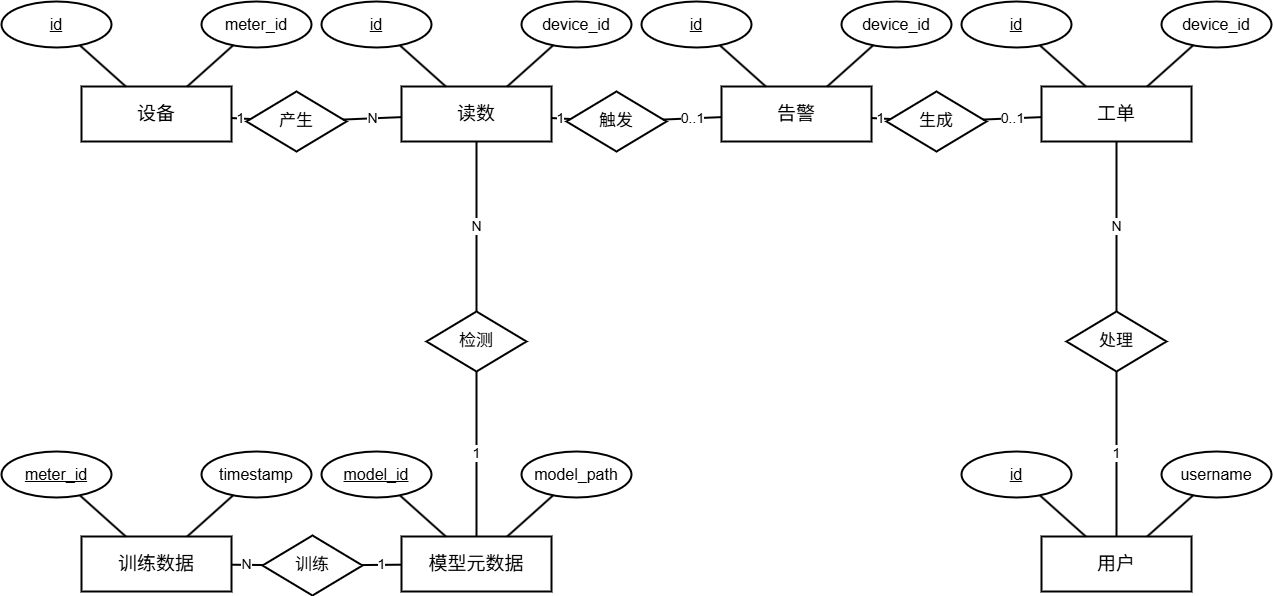

The diagram above was exported from draw.io. Its source (the exported page's mxGraphModel, read from the mxfile embedded in the PNG):
<mxGraphModel dx="1848" dy="1286" grid="1" gridSize="10" guides="1" tooltips="1" connect="1" arrows="1" fold="1" page="1" pageScale="1" pageWidth="1600" pageHeight="980" math="0" shadow="0">
  <root>
    <mxCell id="0" />
    <mxCell id="1" parent="0" />
    <mxCell id="3" parent="1" style="rounded=0;whiteSpace=wrap;html=1;fillColor=#ffffff;strokeColor=#000000;strokeWidth=2;fontSize=19;" value="用户" vertex="1">
      <mxGeometry height="55" width="150" x="1195" y="700" as="geometry" />
    </mxCell>
    <mxCell id="4" parent="1" style="ellipse;whiteSpace=wrap;html=1;fillColor=#ffffff;strokeColor=#000000;strokeWidth=2;fontSize=16;" value="&lt;u&gt;id&lt;/u&gt;" vertex="1">
      <mxGeometry height="46" width="110" x="1115" y="615" as="geometry" />
    </mxCell>
    <mxCell id="5" edge="1" parent="1" source="3" style="endArrow=none;html=1;rounded=0;strokeWidth=2;fontSize=14;" target="4" value="">
      <mxGeometry relative="1" as="geometry" />
    </mxCell>
    <mxCell id="6" parent="1" style="ellipse;whiteSpace=wrap;html=1;fillColor=#ffffff;strokeColor=#000000;strokeWidth=2;fontSize=16;" value="username" vertex="1">
      <mxGeometry height="46" width="110" x="1315" y="615" as="geometry" />
    </mxCell>
    <mxCell id="7" edge="1" parent="1" source="3" style="endArrow=none;html=1;rounded=0;strokeWidth=2;fontSize=14;" target="6" value="">
      <mxGeometry relative="1" as="geometry" />
    </mxCell>
    <mxCell id="8" parent="1" style="rounded=0;whiteSpace=wrap;html=1;fillColor=#ffffff;strokeColor=#000000;strokeWidth=2;fontSize=19;" value="设备" vertex="1">
      <mxGeometry height="55" width="150" x="235" y="250" as="geometry" />
    </mxCell>
    <mxCell id="9" parent="1" style="ellipse;whiteSpace=wrap;html=1;fillColor=#ffffff;strokeColor=#000000;strokeWidth=2;fontSize=16;" value="&lt;u&gt;id&lt;/u&gt;" vertex="1">
      <mxGeometry height="46" width="110" x="155" y="165" as="geometry" />
    </mxCell>
    <mxCell id="10" edge="1" parent="1" source="8" style="endArrow=none;html=1;rounded=0;strokeWidth=2;fontSize=14;" target="9" value="">
      <mxGeometry relative="1" as="geometry" />
    </mxCell>
    <mxCell id="11" parent="1" style="ellipse;whiteSpace=wrap;html=1;fillColor=#ffffff;strokeColor=#000000;strokeWidth=2;fontSize=16;" value="meter_id" vertex="1">
      <mxGeometry height="46" width="110" x="355" y="165" as="geometry" />
    </mxCell>
    <mxCell id="12" edge="1" parent="1" source="8" style="endArrow=none;html=1;rounded=0;strokeWidth=2;fontSize=14;" target="11" value="">
      <mxGeometry relative="1" as="geometry" />
    </mxCell>
    <mxCell id="13" parent="1" style="rounded=0;whiteSpace=wrap;html=1;fillColor=#ffffff;strokeColor=#000000;strokeWidth=2;fontSize=19;" value="读数" vertex="1">
      <mxGeometry height="55" width="150" x="555" y="250" as="geometry" />
    </mxCell>
    <mxCell id="14" parent="1" style="ellipse;whiteSpace=wrap;html=1;fillColor=#ffffff;strokeColor=#000000;strokeWidth=2;fontSize=16;" value="&lt;u&gt;id&lt;/u&gt;" vertex="1">
      <mxGeometry height="46" width="110" x="475" y="165" as="geometry" />
    </mxCell>
    <mxCell id="15" edge="1" parent="1" source="13" style="endArrow=none;html=1;rounded=0;strokeWidth=2;fontSize=14;" target="14" value="">
      <mxGeometry relative="1" as="geometry" />
    </mxCell>
    <mxCell id="16" parent="1" style="ellipse;whiteSpace=wrap;html=1;fillColor=#ffffff;strokeColor=#000000;strokeWidth=2;fontSize=16;" value="device_id" vertex="1">
      <mxGeometry height="46" width="110" x="675" y="165" as="geometry" />
    </mxCell>
    <mxCell id="17" edge="1" parent="1" source="13" style="endArrow=none;html=1;rounded=0;strokeWidth=2;fontSize=14;" target="16" value="">
      <mxGeometry relative="1" as="geometry" />
    </mxCell>
    <mxCell id="18" parent="1" style="rounded=0;whiteSpace=wrap;html=1;fillColor=#ffffff;strokeColor=#000000;strokeWidth=2;fontSize=19;" value="告警" vertex="1">
      <mxGeometry height="55" width="150" x="875" y="250" as="geometry" />
    </mxCell>
    <mxCell id="19" parent="1" style="ellipse;whiteSpace=wrap;html=1;fillColor=#ffffff;strokeColor=#000000;strokeWidth=2;fontSize=16;" value="&lt;u&gt;id&lt;/u&gt;" vertex="1">
      <mxGeometry height="46" width="110" x="795" y="165" as="geometry" />
    </mxCell>
    <mxCell id="20" edge="1" parent="1" source="18" style="endArrow=none;html=1;rounded=0;strokeWidth=2;fontSize=14;" target="19" value="">
      <mxGeometry relative="1" as="geometry" />
    </mxCell>
    <mxCell id="21" parent="1" style="ellipse;whiteSpace=wrap;html=1;fillColor=#ffffff;strokeColor=#000000;strokeWidth=2;fontSize=16;" value="device_id" vertex="1">
      <mxGeometry height="46" width="110" x="995" y="165" as="geometry" />
    </mxCell>
    <mxCell id="22" edge="1" parent="1" source="18" style="endArrow=none;html=1;rounded=0;strokeWidth=2;fontSize=14;" target="21" value="">
      <mxGeometry relative="1" as="geometry" />
    </mxCell>
    <mxCell id="23" parent="1" style="rounded=0;whiteSpace=wrap;html=1;fillColor=#ffffff;strokeColor=#000000;strokeWidth=2;fontSize=19;" value="工单" vertex="1">
      <mxGeometry height="55" width="150" x="1195" y="250" as="geometry" />
    </mxCell>
    <mxCell id="24" parent="1" style="ellipse;whiteSpace=wrap;html=1;fillColor=#ffffff;strokeColor=#000000;strokeWidth=2;fontSize=16;" value="&lt;u&gt;id&lt;/u&gt;" vertex="1">
      <mxGeometry height="46" width="110" x="1115" y="165" as="geometry" />
    </mxCell>
    <mxCell id="25" edge="1" parent="1" source="23" style="endArrow=none;html=1;rounded=0;strokeWidth=2;fontSize=14;" target="24" value="">
      <mxGeometry relative="1" as="geometry" />
    </mxCell>
    <mxCell id="26" parent="1" style="ellipse;whiteSpace=wrap;html=1;fillColor=#ffffff;strokeColor=#000000;strokeWidth=2;fontSize=16;" value="device_id" vertex="1">
      <mxGeometry height="46" width="110" x="1315" y="165" as="geometry" />
    </mxCell>
    <mxCell id="27" edge="1" parent="1" source="23" style="endArrow=none;html=1;rounded=0;strokeWidth=2;fontSize=14;" target="26" value="">
      <mxGeometry relative="1" as="geometry" />
    </mxCell>
    <mxCell id="28" parent="1" style="rounded=0;whiteSpace=wrap;html=1;fillColor=#ffffff;strokeColor=#000000;strokeWidth=2;fontSize=19;" value="模型元数据" vertex="1">
      <mxGeometry height="55" width="150" x="555" y="700" as="geometry" />
    </mxCell>
    <mxCell id="29" parent="1" style="ellipse;whiteSpace=wrap;html=1;fillColor=#ffffff;strokeColor=#000000;strokeWidth=2;fontSize=16;" value="&lt;u&gt;model_id&lt;/u&gt;" vertex="1">
      <mxGeometry height="46" width="110" x="475" y="615" as="geometry" />
    </mxCell>
    <mxCell id="30" edge="1" parent="1" source="28" style="endArrow=none;html=1;rounded=0;strokeWidth=2;fontSize=14;" target="29" value="">
      <mxGeometry relative="1" as="geometry" />
    </mxCell>
    <mxCell id="31" parent="1" style="ellipse;whiteSpace=wrap;html=1;fillColor=#ffffff;strokeColor=#000000;strokeWidth=2;fontSize=16;" value="model_path" vertex="1">
      <mxGeometry height="46" width="110" x="675" y="615" as="geometry" />
    </mxCell>
    <mxCell id="32" edge="1" parent="1" source="28" style="endArrow=none;html=1;rounded=0;strokeWidth=2;fontSize=14;" target="31" value="">
      <mxGeometry relative="1" as="geometry" />
    </mxCell>
    <mxCell id="33" parent="1" style="rounded=0;whiteSpace=wrap;html=1;fillColor=#ffffff;strokeColor=#000000;strokeWidth=2;fontSize=19;" value="训练数据" vertex="1">
      <mxGeometry height="55" width="150" x="235" y="700" as="geometry" />
    </mxCell>
    <mxCell id="34" parent="1" style="ellipse;whiteSpace=wrap;html=1;fillColor=#ffffff;strokeColor=#000000;strokeWidth=2;fontSize=16;" value="&lt;u&gt;meter_id&lt;/u&gt;" vertex="1">
      <mxGeometry height="46" width="110" x="155" y="615" as="geometry" />
    </mxCell>
    <mxCell id="35" edge="1" parent="1" source="33" style="endArrow=none;html=1;rounded=0;strokeWidth=2;fontSize=14;" target="34" value="">
      <mxGeometry relative="1" as="geometry" />
    </mxCell>
    <mxCell id="36" parent="1" style="ellipse;whiteSpace=wrap;html=1;fillColor=#ffffff;strokeColor=#000000;strokeWidth=2;fontSize=16;" value="timestamp" vertex="1">
      <mxGeometry height="46" width="110" x="355" y="615" as="geometry" />
    </mxCell>
    <mxCell id="37" edge="1" parent="1" source="33" style="endArrow=none;html=1;rounded=0;strokeWidth=2;fontSize=14;" target="36" value="">
      <mxGeometry relative="1" as="geometry" />
    </mxCell>
    <mxCell id="38" parent="1" style="rhombus;whiteSpace=wrap;html=1;fillColor=#ffffff;strokeColor=#000000;strokeWidth=2;fontSize=17;" value="产生" vertex="1">
      <mxGeometry height="60" width="100" x="400" y="255" as="geometry" />
    </mxCell>
    <mxCell id="39" edge="1" parent="1" source="8" style="endArrow=none;html=1;rounded=0;strokeWidth=2;fontSize=14;" target="38" value="1">
      <mxGeometry relative="1" as="geometry" />
    </mxCell>
    <mxCell id="40" edge="1" parent="1" source="38" style="endArrow=none;html=1;rounded=0;strokeWidth=2;fontSize=14;" target="13" value="N">
      <mxGeometry relative="1" as="geometry" />
    </mxCell>
    <mxCell id="41" parent="1" style="rhombus;whiteSpace=wrap;html=1;fillColor=#ffffff;strokeColor=#000000;strokeWidth=2;fontSize=17;" value="触发" vertex="1">
      <mxGeometry height="60" width="100" x="720" y="255" as="geometry" />
    </mxCell>
    <mxCell id="42" edge="1" parent="1" source="13" style="endArrow=none;html=1;rounded=0;strokeWidth=2;fontSize=14;" target="41" value="1">
      <mxGeometry relative="1" as="geometry" />
    </mxCell>
    <mxCell id="43" edge="1" parent="1" source="41" style="endArrow=none;html=1;rounded=0;strokeWidth=2;fontSize=14;" target="18" value="0..1">
      <mxGeometry relative="1" as="geometry" />
    </mxCell>
    <mxCell id="44" parent="1" style="rhombus;whiteSpace=wrap;html=1;fillColor=#ffffff;strokeColor=#000000;strokeWidth=2;fontSize=17;" value="生成" vertex="1">
      <mxGeometry height="60" width="100" x="1040" y="255" as="geometry" />
    </mxCell>
    <mxCell id="45" edge="1" parent="1" source="18" style="endArrow=none;html=1;rounded=0;strokeWidth=2;fontSize=14;" target="44" value="1">
      <mxGeometry relative="1" as="geometry" />
    </mxCell>
    <mxCell id="46" edge="1" parent="1" source="44" style="endArrow=none;html=1;rounded=0;strokeWidth=2;fontSize=14;" target="23" value="0..1">
      <mxGeometry relative="1" as="geometry" />
    </mxCell>
    <mxCell id="47" parent="1" style="rhombus;whiteSpace=wrap;html=1;fillColor=#ffffff;strokeColor=#000000;strokeWidth=2;fontSize=17;" value="训练" vertex="1">
      <mxGeometry height="60" width="100" x="416" y="699" as="geometry" />
    </mxCell>
    <mxCell id="48" edge="1" parent="1" source="33" style="endArrow=none;html=1;rounded=0;strokeWidth=2;fontSize=14;" target="47" value="N">
      <mxGeometry relative="1" as="geometry" />
    </mxCell>
    <mxCell id="49" edge="1" parent="1" source="47" style="endArrow=none;html=1;rounded=0;strokeWidth=2;fontSize=14;" target="28" value="1">
      <mxGeometry relative="1" as="geometry" />
    </mxCell>
    <mxCell id="50" parent="1" style="rhombus;whiteSpace=wrap;html=1;fillColor=#ffffff;strokeColor=#000000;strokeWidth=2;fontSize=17;" value="检测" vertex="1">
      <mxGeometry height="60" width="100" x="580" y="475" as="geometry" />
    </mxCell>
    <mxCell id="51" edge="1" parent="1" source="28" style="endArrow=none;html=1;rounded=0;strokeWidth=2;fontSize=14;" target="50" value="1">
      <mxGeometry relative="1" as="geometry" />
    </mxCell>
    <mxCell id="52" edge="1" parent="1" source="50" style="endArrow=none;html=1;rounded=0;strokeWidth=2;fontSize=14;" target="13" value="N">
      <mxGeometry relative="1" as="geometry" />
    </mxCell>
    <mxCell id="53" parent="1" style="rhombus;whiteSpace=wrap;html=1;fillColor=#ffffff;strokeColor=#000000;strokeWidth=2;fontSize=17;" value="处理" vertex="1">
      <mxGeometry height="60" width="100" x="1220" y="475" as="geometry" />
    </mxCell>
    <mxCell id="54" edge="1" parent="1" source="3" style="endArrow=none;html=1;rounded=0;strokeWidth=2;fontSize=14;" target="53" value="1">
      <mxGeometry relative="1" as="geometry" />
    </mxCell>
    <mxCell id="55" edge="1" parent="1" source="53" style="endArrow=none;html=1;rounded=0;strokeWidth=2;fontSize=14;" target="23" value="N">
      <mxGeometry relative="1" as="geometry" />
    </mxCell>
  </root>
</mxGraphModel>